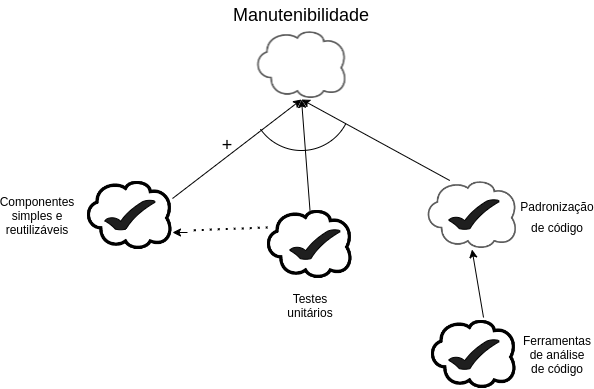

The diagram above was exported from draw.io. Its source (the exported page's mxGraphModel, read from the mxfile embedded in the PNG):
<mxGraphModel dx="1036" dy="427" grid="1" gridSize="10" guides="1" tooltips="1" connect="1" arrows="1" fold="1" page="1" pageScale="1" pageWidth="827" pageHeight="1169" math="0" shadow="0">
  <root>
    <mxCell id="afI1_O2LjSkhqpPp36cD-0" />
    <mxCell id="afI1_O2LjSkhqpPp36cD-1" parent="afI1_O2LjSkhqpPp36cD-0" />
    <mxCell id="afI1_O2LjSkhqpPp36cD-2" value="" style="shape=image;verticalLabelPosition=bottom;labelBackgroundColor=default;verticalAlign=top;aspect=fixed;imageAspect=0;image=data:image/png,(base64 omitted: 3212 chars);" vertex="1" parent="afI1_O2LjSkhqpPp36cD-1">
      <mxGeometry x="369.5" y="80" width="89" height="69" as="geometry" />
    </mxCell>
    <mxCell id="afI1_O2LjSkhqpPp36cD-3" value="&lt;font style=&quot;font-size: 18px&quot;&gt;Manutenibilidade&lt;/font&gt;" style="text;html=1;strokeColor=none;fillColor=none;align=center;verticalAlign=middle;whiteSpace=wrap;rounded=0;shadow=0;fontSize=12;" vertex="1" parent="afI1_O2LjSkhqpPp36cD-1">
      <mxGeometry x="337" y="50" width="154" height="30" as="geometry" />
    </mxCell>
    <mxCell id="afI1_O2LjSkhqpPp36cD-4" value="" style="shape=image;verticalLabelPosition=bottom;labelBackgroundColor=default;verticalAlign=top;aspect=fixed;imageAspect=0;image=data:image/png,(base64 omitted: 3212 chars);" vertex="1" parent="afI1_O2LjSkhqpPp36cD-1">
      <mxGeometry x="540" y="230" width="89" height="69" as="geometry" />
    </mxCell>
    <mxCell id="afI1_O2LjSkhqpPp36cD-5" value="&lt;font style=&quot;font-size: 12px&quot;&gt;Padronização de código&lt;/font&gt;" style="text;html=1;strokeColor=none;fillColor=none;align=center;verticalAlign=middle;whiteSpace=wrap;rounded=0;shadow=0;fontSize=18;" vertex="1" parent="afI1_O2LjSkhqpPp36cD-1">
      <mxGeometry x="640" y="249.5" width="60" height="30" as="geometry" />
    </mxCell>
    <mxCell id="afI1_O2LjSkhqpPp36cD-6" value="" style="shape=image;verticalLabelPosition=bottom;labelBackgroundColor=default;verticalAlign=top;aspect=fixed;imageAspect=0;image=data:image/png,(base64 omitted: 3376 chars);" vertex="1" parent="afI1_O2LjSkhqpPp36cD-1">
      <mxGeometry x="544" y="370" width="85" height="68" as="geometry" />
    </mxCell>
    <mxCell id="afI1_O2LjSkhqpPp36cD-7" value="Ferramentas de análise de código" style="text;html=1;strokeColor=none;fillColor=none;align=center;verticalAlign=middle;whiteSpace=wrap;rounded=0;shadow=0;fontSize=12;" vertex="1" parent="afI1_O2LjSkhqpPp36cD-1">
      <mxGeometry x="640" y="389" width="60" height="30" as="geometry" />
    </mxCell>
    <mxCell id="afI1_O2LjSkhqpPp36cD-9" value="" style="endArrow=classic;html=1;rounded=0;fontSize=12;curved=1;entryX=0.5;entryY=1;entryDx=0;entryDy=0;exitX=0.612;exitY=-0.044;exitDx=0;exitDy=0;exitPerimeter=0;" edge="1" parent="afI1_O2LjSkhqpPp36cD-1" source="afI1_O2LjSkhqpPp36cD-6" target="afI1_O2LjSkhqpPp36cD-4">
      <mxGeometry width="50" height="50" relative="1" as="geometry">
        <mxPoint x="390" y="310" as="sourcePoint" />
        <mxPoint x="440" y="260" as="targetPoint" />
      </mxGeometry>
    </mxCell>
    <mxCell id="afI1_O2LjSkhqpPp36cD-10" value="Componentes simples e reutilizáveis" style="text;html=1;strokeColor=none;fillColor=none;align=center;verticalAlign=middle;whiteSpace=wrap;rounded=0;shadow=0;fontSize=12;" vertex="1" parent="afI1_O2LjSkhqpPp36cD-1">
      <mxGeometry x="120" y="249.5" width="60" height="30" as="geometry" />
    </mxCell>
    <mxCell id="afI1_O2LjSkhqpPp36cD-11" value="" style="shape=image;verticalLabelPosition=bottom;labelBackgroundColor=default;verticalAlign=top;aspect=fixed;imageAspect=0;image=data:image/png,(base64 omitted: 3376 chars);" vertex="1" parent="afI1_O2LjSkhqpPp36cD-1">
      <mxGeometry x="380" y="260" width="85" height="68" as="geometry" />
    </mxCell>
    <mxCell id="afI1_O2LjSkhqpPp36cD-12" value="Testes&lt;br&gt;unitários" style="text;html=1;strokeColor=none;fillColor=none;align=center;verticalAlign=middle;whiteSpace=wrap;rounded=0;shadow=0;fontSize=12;" vertex="1" parent="afI1_O2LjSkhqpPp36cD-1">
      <mxGeometry x="392.5" y="340" width="60" height="30" as="geometry" />
    </mxCell>
    <mxCell id="afI1_O2LjSkhqpPp36cD-13" value="" style="shape=image;verticalLabelPosition=bottom;labelBackgroundColor=default;verticalAlign=top;aspect=fixed;imageAspect=0;image=data:image/png,(base64 omitted: 3376 chars);" vertex="1" parent="afI1_O2LjSkhqpPp36cD-1">
      <mxGeometry x="200" y="231" width="85" height="68" as="geometry" />
    </mxCell>
    <mxCell id="afI1_O2LjSkhqpPp36cD-14" value="" style="endArrow=classic;html=1;rounded=0;fontSize=12;curved=1;entryX=0.5;entryY=1;entryDx=0;entryDy=0;exitX=1;exitY=0.25;exitDx=0;exitDy=0;" edge="1" parent="afI1_O2LjSkhqpPp36cD-1" source="afI1_O2LjSkhqpPp36cD-13" target="afI1_O2LjSkhqpPp36cD-2">
      <mxGeometry width="50" height="50" relative="1" as="geometry">
        <mxPoint x="390" y="290" as="sourcePoint" />
        <mxPoint x="440" y="240" as="targetPoint" />
      </mxGeometry>
    </mxCell>
    <mxCell id="afI1_O2LjSkhqpPp36cD-15" value="&lt;font style=&quot;font-size: 18px&quot;&gt;+&lt;/font&gt;" style="text;html=1;strokeColor=none;fillColor=none;align=center;verticalAlign=middle;whiteSpace=wrap;rounded=0;shadow=0;fontSize=12;" vertex="1" parent="afI1_O2LjSkhqpPp36cD-1">
      <mxGeometry x="309.5" y="180" width="60" height="30" as="geometry" />
    </mxCell>
    <mxCell id="afI1_O2LjSkhqpPp36cD-16" value="" style="endArrow=classic;html=1;rounded=0;fontSize=18;curved=1;exitX=0.5;exitY=0;exitDx=0;exitDy=0;entryX=0.5;entryY=1;entryDx=0;entryDy=0;" edge="1" parent="afI1_O2LjSkhqpPp36cD-1" source="afI1_O2LjSkhqpPp36cD-11" target="afI1_O2LjSkhqpPp36cD-2">
      <mxGeometry width="50" height="50" relative="1" as="geometry">
        <mxPoint x="390" y="280" as="sourcePoint" />
        <mxPoint x="420" y="150" as="targetPoint" />
      </mxGeometry>
    </mxCell>
    <mxCell id="afI1_O2LjSkhqpPp36cD-17" value="" style="endArrow=none;dashed=1;html=1;dashPattern=1 3;strokeWidth=2;rounded=0;fontSize=18;curved=1;exitX=0;exitY=0.25;exitDx=0;exitDy=0;" edge="1" parent="afI1_O2LjSkhqpPp36cD-1" source="afI1_O2LjSkhqpPp36cD-11">
      <mxGeometry width="50" height="50" relative="1" as="geometry">
        <mxPoint x="390" y="280" as="sourcePoint" />
        <mxPoint x="300" y="280" as="targetPoint" />
      </mxGeometry>
    </mxCell>
    <mxCell id="afI1_O2LjSkhqpPp36cD-18" value="" style="endArrow=classic;html=1;rounded=0;fontSize=18;curved=1;entryX=1;entryY=0.75;entryDx=0;entryDy=0;" edge="1" parent="afI1_O2LjSkhqpPp36cD-1" target="afI1_O2LjSkhqpPp36cD-13">
      <mxGeometry width="50" height="50" relative="1" as="geometry">
        <mxPoint x="300" y="282" as="sourcePoint" />
        <mxPoint x="300" y="280" as="targetPoint" />
      </mxGeometry>
    </mxCell>
    <mxCell id="afI1_O2LjSkhqpPp36cD-19" value="" style="verticalLabelPosition=bottom;verticalAlign=top;html=1;shape=mxgraph.basic.arc;startAngle=0.32838154404091474;endAngle=0.653048623289098;shadow=0;fontSize=12;fillColor=#1F1F1F;" vertex="1" parent="afI1_O2LjSkhqpPp36cD-1">
      <mxGeometry x="364" y="100" width="100" height="100" as="geometry" />
    </mxCell>
    <mxCell id="afI1_O2LjSkhqpPp36cD-20" value="" style="verticalLabelPosition=bottom;verticalAlign=top;html=1;shape=mxgraph.basic.tick;shadow=0;fontSize=18;fillColor=#1F1F1F;" vertex="1" parent="afI1_O2LjSkhqpPp36cD-1">
      <mxGeometry x="217.5" y="249.5" width="50" height="30" as="geometry" />
    </mxCell>
    <mxCell id="afI1_O2LjSkhqpPp36cD-21" value="" style="verticalLabelPosition=bottom;verticalAlign=top;html=1;shape=mxgraph.basic.tick;shadow=0;fontSize=18;fillColor=#1F1F1F;" vertex="1" parent="afI1_O2LjSkhqpPp36cD-1">
      <mxGeometry x="402.5" y="279" width="50" height="30" as="geometry" />
    </mxCell>
    <mxCell id="afI1_O2LjSkhqpPp36cD-22" value="" style="verticalLabelPosition=bottom;verticalAlign=top;html=1;shape=mxgraph.basic.tick;shadow=0;fontSize=18;fillColor=#1F1F1F;" vertex="1" parent="afI1_O2LjSkhqpPp36cD-1">
      <mxGeometry x="561.5" y="249" width="50" height="30" as="geometry" />
    </mxCell>
    <mxCell id="afI1_O2LjSkhqpPp36cD-23" value="" style="verticalLabelPosition=bottom;verticalAlign=top;html=1;shape=mxgraph.basic.tick;shadow=0;fontSize=18;fillColor=#1F1F1F;" vertex="1" parent="afI1_O2LjSkhqpPp36cD-1">
      <mxGeometry x="561.5" y="389" width="50" height="30" as="geometry" />
    </mxCell>
    <mxCell id="lFmhyrbnmAF97xNdIFDo-0" value="" style="endArrow=classic;html=1;rounded=0;fontSize=18;curved=1;entryX=0.5;entryY=1;entryDx=0;entryDy=0;exitX=0.25;exitY=0;exitDx=0;exitDy=0;" edge="1" parent="afI1_O2LjSkhqpPp36cD-1" source="afI1_O2LjSkhqpPp36cD-4" target="afI1_O2LjSkhqpPp36cD-2">
      <mxGeometry width="50" height="50" relative="1" as="geometry">
        <mxPoint x="390" y="280" as="sourcePoint" />
        <mxPoint x="440" y="230" as="targetPoint" />
      </mxGeometry>
    </mxCell>
  </root>
</mxGraphModel>